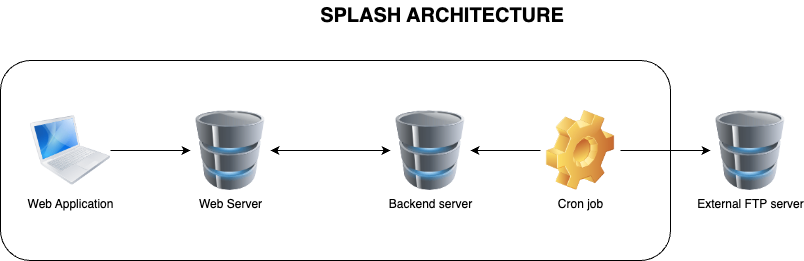

The diagram above was exported from draw.io. Its source (the exported page's mxGraphModel, read from the mxfile embedded in the PNG):
<mxGraphModel dx="1026" dy="694" grid="1" gridSize="10" guides="1" tooltips="1" connect="1" arrows="1" fold="1" page="1" pageScale="1" pageWidth="827" pageHeight="1169" math="0" shadow="0">
  <root>
    <mxCell id="0" />
    <mxCell id="1" parent="0" />
    <mxCell id="f44J0k7YERVx6QHkQF68-19" value="" style="rounded=1;whiteSpace=wrap;html=1;" parent="1" vertex="1">
      <mxGeometry x="10" y="190" width="670" height="200" as="geometry" />
    </mxCell>
    <mxCell id="f44J0k7YERVx6QHkQF68-1" style="edgeStyle=orthogonalEdgeStyle;rounded=0;orthogonalLoop=1;jettySize=auto;html=1;" parent="1" source="f44J0k7YERVx6QHkQF68-2" target="f44J0k7YERVx6QHkQF68-4" edge="1">
      <mxGeometry relative="1" as="geometry" />
    </mxCell>
    <mxCell id="f44J0k7YERVx6QHkQF68-2" value="Web Application" style="image;html=1;image=img/lib/clip_art/computers/MacBook_128x128.png" parent="1" vertex="1">
      <mxGeometry x="40" y="240" width="80" height="80" as="geometry" />
    </mxCell>
    <mxCell id="f44J0k7YERVx6QHkQF68-4" value="Web Server" style="image;html=1;image=img/lib/clip_art/computers/Database_128x128.png" parent="1" vertex="1">
      <mxGeometry x="200" y="240" width="80" height="80" as="geometry" />
    </mxCell>
    <mxCell id="f44J0k7YERVx6QHkQF68-6" value="Backend server" style="image;html=1;image=img/lib/clip_art/computers/Database_128x128.png" parent="1" vertex="1">
      <mxGeometry x="400" y="240" width="80" height="80" as="geometry" />
    </mxCell>
    <mxCell id="f44J0k7YERVx6QHkQF68-14" style="edgeStyle=orthogonalEdgeStyle;rounded=0;orthogonalLoop=1;jettySize=auto;html=1;" parent="1" source="f44J0k7YERVx6QHkQF68-7" target="f44J0k7YERVx6QHkQF68-12" edge="1">
      <mxGeometry relative="1" as="geometry" />
    </mxCell>
    <mxCell id="f44J0k7YERVx6QHkQF68-15" style="edgeStyle=orthogonalEdgeStyle;rounded=0;orthogonalLoop=1;jettySize=auto;html=1;" parent="1" source="f44J0k7YERVx6QHkQF68-7" target="f44J0k7YERVx6QHkQF68-6" edge="1">
      <mxGeometry relative="1" as="geometry" />
    </mxCell>
    <mxCell id="f44J0k7YERVx6QHkQF68-7" value="Cron job" style="image;html=1;image=img/lib/clip_art/general/Gear_128x128.png" parent="1" vertex="1">
      <mxGeometry x="550" y="240" width="80" height="80" as="geometry" />
    </mxCell>
    <mxCell id="f44J0k7YERVx6QHkQF68-9" value="&lt;font style=&quot;font-size: 20px;&quot;&gt;SPLASH ARCHITECTURE&lt;/font&gt;" style="text;html=1;align=center;verticalAlign=middle;whiteSpace=wrap;rounded=0;fontStyle=1" parent="1" vertex="1">
      <mxGeometry x="320" y="130" width="264" height="30" as="geometry" />
    </mxCell>
    <mxCell id="f44J0k7YERVx6QHkQF68-10" value="" style="endArrow=classic;startArrow=classic;html=1;rounded=0;" parent="1" source="f44J0k7YERVx6QHkQF68-4" target="f44J0k7YERVx6QHkQF68-6" edge="1">
      <mxGeometry width="50" height="50" relative="1" as="geometry">
        <mxPoint x="320" y="310" as="sourcePoint" />
        <mxPoint x="370" y="260" as="targetPoint" />
      </mxGeometry>
    </mxCell>
    <mxCell id="f44J0k7YERVx6QHkQF68-12" value="External FTP server" style="image;html=1;image=img/lib/clip_art/computers/Database_128x128.png" parent="1" vertex="1">
      <mxGeometry x="720" y="240" width="80" height="80" as="geometry" />
    </mxCell>
  </root>
</mxGraphModel>